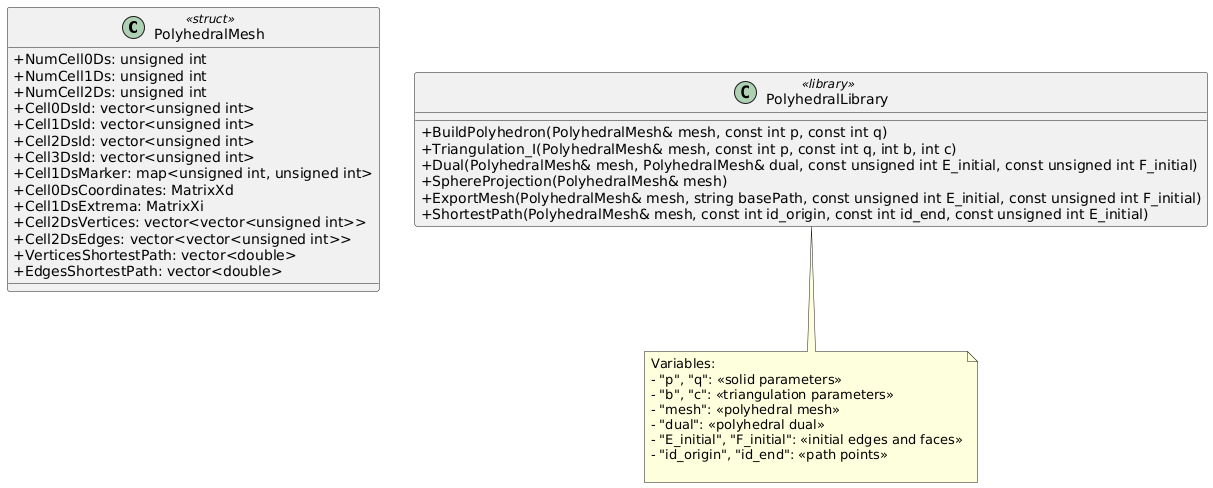

The diagram above was rendered by PlantUML. Its source (embedded in the PNG):
@startuml
skinparam classAttributeIconSize 0

class "PolyhedralMesh" <<struct>> {
  + NumCell0Ds: unsigned int
  + NumCell1Ds: unsigned int
  + NumCell2Ds: unsigned int
  + Cell0DsId: vector<unsigned int>
  + Cell1DsId: vector<unsigned int>
  + Cell2DsId: vector<unsigned int>
  + Cell3DsId: vector<unsigned int>
  + Cell1DsMarker: map<unsigned int, unsigned int>
  + Cell0DsCoordinates: MatrixXd
  + Cell1DsExtrema: MatrixXi
  + Cell2DsVertices: vector<vector<unsigned int>>
  + Cell2DsEdges: vector<vector<unsigned int>>
  + VerticesShortestPath: vector<double>
  + EdgesShortestPath: vector<double>
}

class "PolyhedralLibrary" <<library>> {
  + BuildPolyhedron(PolyhedralMesh& mesh, const int p, const int q)
  + Triangulation_I(PolyhedralMesh& mesh, const int p, const int q, int b, int c)
  + Dual(PolyhedralMesh& mesh, PolyhedralMesh& dual, const unsigned int E_initial, const unsigned int F_initial)
  + SphereProjection(PolyhedralMesh& mesh)
  + ExportMesh(PolyhedralMesh& mesh, string basePath, const unsigned int E_initial, const unsigned int F_initial)
  + ShortestPath(PolyhedralMesh& mesh, const int id_origin, const int id_end, const unsigned int E_initial)
}

note bottom of "PolyhedralLibrary"
Variables:
- "p", "q": <<solid parameters>>
- "b", "c": <<triangulation parameters>>
- "mesh": << polyhedral mesh>>
- "dual": <<polyhedral dual>>
- "E_initial", "F_initial": <<initial edges and faces>>
- "id_origin", "id_end": <<path points>>

end note
@enduml